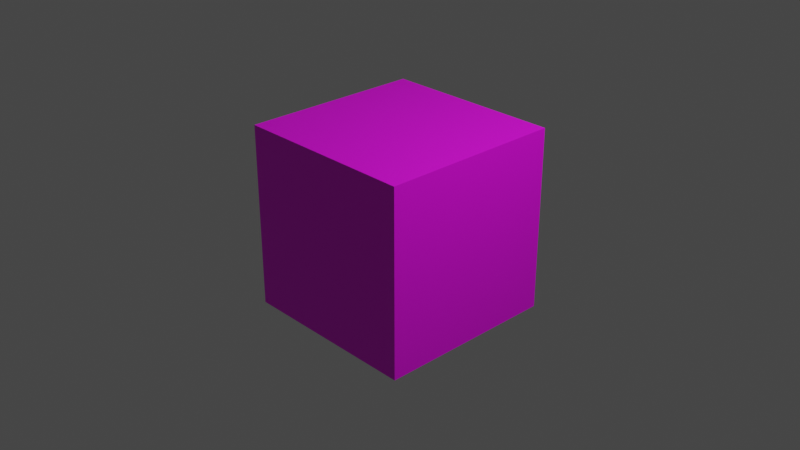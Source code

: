 # Source: texture_cube_3.blend  (saved by Blender 3.4.6; exported with 4.5.12 LTS)
import bpy
from mathutils import Matrix  # noqa: F401  (used for matrix-valued properties, if any)

bpy.ops.wm.read_factory_settings(use_empty=True)
scene = bpy.context.scene
scene.name = 'Scene'

# ---- collections
col_collection = bpy.data.collections.new('Collection'); scene.collection.children.link(col_collection)

# ---- images (referenced by path relative to the original .blend; pixels are not part of the script)
import os
ASSET_DIR = os.environ.get("B2B_ASSET_DIR", "")  # directory of the original .blend (textures are referenced by path, not embedded)
HERE = os.path.dirname(os.path.abspath(__file__))  # packed textures are extracted next to this script under _unpacked/

def load_image(name, relpath, width, height, colorspace="sRGB"):
    """Load a texture the original file referenced (path relative to the .blend, or extracted next to this script)."""
    p = next((c for c in (os.path.join(HERE, relpath), os.path.join(ASSET_DIR, relpath)) if relpath and os.path.exists(c)), "")
    if p:
        img = bpy.data.images.load(p, check_existing=True)
        img.name = name
    else:  # same state as the original file: an image datablock whose file is absent (Cycles renders it pink)
        img = bpy.data.images.new(name, width, height)
        img.source = "FILE"
        img.filepath = "//" + (relpath or name)
    img.colorspace_settings.name = colorspace
    return img
img_cobbles_grey_hi_png = load_image('Cobbles_grey_HI.PNG', 'Cobbles_grey_HI_512.PNG', 1024, 1024, 'sRGB')
img_daisy_1024_png = load_image('daisy_1024.png', '', 1024, 1024, 'sRGB')
img_kari_512_png = load_image('kari_512.png', 'kari_512.png', 1024, 1024, 'sRGB')
img_gaga_album_jpg = load_image('gaga_album.jpg', 'gaga_album.jpg', 1024, 1024, 'sRGB')

# ---- materials (node trees are filled in below, after node groups)
mat_material = bpy.data.materials.new('Material')
mat_material.alpha_threshold = 0.0
mat_material.use_transparent_shadow = False
mat_material.line_color = (0.0, 0.0, 0.0, 1.0)
mat_brick = bpy.data.materials.new('brick')
mat_brick.use_transparent_shadow = False
mat_brick.preview_render_type = 'CUBE'
mat_daisy = bpy.data.materials.new('daisy')
mat_daisy.use_transparent_shadow = False
mat_kari = bpy.data.materials.new('kari')
mat_kari.use_transparent_shadow = False
mat_gaga = bpy.data.materials.new('gaga')
mat_gaga.use_transparent_shadow = False

# ---- material node trees
mat_material.use_nodes = True; mat_material.node_tree.nodes.clear()
_N = mat_material.node_tree.nodes; _L = mat_material.node_tree.links
n0 = _N.new('ShaderNodeOutputMaterial'); n0.name = 'Material Output'; n0.location = (300, 300)
n1 = _N.new('ShaderNodeBsdfPrincipled'); n1.name = 'Principled BSDF'; n1.location = (10, 300)
n1.distribution = 'GGX'
n1.subsurface_method = 'BURLEY'
n1.inputs[2].default_value = 0.4
n1.inputs[3].default_value = 1.45
n1.inputs[27].default_value = (0.0, 0.0, 0.0, 1.0)
n1.inputs[28].default_value = 1.0
_L.new(n1.outputs[0], n0.inputs[0])
n0.is_active_output = True
mat_brick.use_nodes = True; mat_brick.node_tree.nodes.clear()
_N = mat_brick.node_tree.nodes; _L = mat_brick.node_tree.links
n0 = _N.new('ShaderNodeBsdfPrincipled'); n0.name = 'Principled BSDF'; n0.location = (10, 300)
n0.distribution = 'GGX'
n0.subsurface_method = 'BURLEY'
n0.inputs[3].default_value = 1.45
n0.inputs[27].default_value = (0.0, 0.0, 0.0, 1.0)
n0.inputs[28].default_value = 1.0
n1 = _N.new('ShaderNodeOutputMaterial'); n1.name = 'Material Output'; n1.location = (300, 300)
n2 = _N.new('ShaderNodeTexImage'); n2.name = 'Image Texture'; n2.location = (-280, 275)
n2.image = img_cobbles_grey_hi_png
_L.new(n0.outputs[0], n1.inputs[0])
_L.new(n2.outputs[0], n0.inputs[0])
n1.is_active_output = True
mat_daisy.use_nodes = True; mat_daisy.node_tree.nodes.clear()
_N = mat_daisy.node_tree.nodes; _L = mat_daisy.node_tree.links
n0 = _N.new('ShaderNodeBsdfPrincipled'); n0.name = 'Principled BSDF'; n0.location = (10, 300)
n0.distribution = 'GGX'
n0.subsurface_method = 'BURLEY'
n0.inputs[3].default_value = 1.45
n0.inputs[27].default_value = (0.0, 0.0, 0.0, 1.0)
n0.inputs[28].default_value = 1.0
n1 = _N.new('ShaderNodeOutputMaterial'); n1.name = 'Material Output'; n1.location = (300, 300)
n2 = _N.new('ShaderNodeTexImage'); n2.name = 'Image Texture'; n2.location = (-280, 275)
n2.image = img_daisy_1024_png
_L.new(n0.outputs[0], n1.inputs[0])
_L.new(n2.outputs[0], n0.inputs[0])
n1.is_active_output = True
mat_kari.use_nodes = True; mat_kari.node_tree.nodes.clear()
_N = mat_kari.node_tree.nodes; _L = mat_kari.node_tree.links
n0 = _N.new('ShaderNodeBsdfPrincipled'); n0.name = 'Principled BSDF'; n0.location = (10, 300)
n0.distribution = 'GGX'
n0.subsurface_method = 'BURLEY'
n0.inputs[3].default_value = 1.45
n0.inputs[27].default_value = (0.0, 0.0, 0.0, 1.0)
n0.inputs[28].default_value = 1.0
n1 = _N.new('ShaderNodeOutputMaterial'); n1.name = 'Material Output'; n1.location = (300, 300)
n2 = _N.new('ShaderNodeTexImage'); n2.name = 'Image Texture'; n2.location = (-280, 275)
n2.image = img_kari_512_png
_L.new(n0.outputs[0], n1.inputs[0])
_L.new(n2.outputs[0], n0.inputs[0])
n1.is_active_output = True
mat_gaga.use_nodes = True; mat_gaga.node_tree.nodes.clear()
_N = mat_gaga.node_tree.nodes; _L = mat_gaga.node_tree.links
n0 = _N.new('ShaderNodeBsdfPrincipled'); n0.name = 'Principled BSDF'; n0.location = (10, 300)
n0.distribution = 'GGX'
n0.subsurface_method = 'BURLEY'
n0.inputs[3].default_value = 1.45
n0.inputs[27].default_value = (0.0, 0.0, 0.0, 1.0)
n0.inputs[28].default_value = 1.0
n1 = _N.new('ShaderNodeOutputMaterial'); n1.name = 'Material Output'; n1.location = (300, 300)
n2 = _N.new('ShaderNodeTexImage'); n2.name = 'Image Texture'; n2.location = (-280, 275)
n2.image = img_gaga_album_jpg
_L.new(n0.outputs[0], n1.inputs[0])
_L.new(n2.outputs[0], n0.inputs[0])
n1.is_active_output = True

# ---- world
world_world = bpy.data.worlds.new('World'); scene.world = world_world
world_world.use_nodes = True; world_world.node_tree.nodes.clear()
_N = world_world.node_tree.nodes; _L = world_world.node_tree.links
n0 = _N.new('ShaderNodeOutputWorld'); n0.name = 'World Output'; n0.location = (300, 300)
n1 = _N.new('ShaderNodeBackground'); n1.name = 'Background'; n1.location = (10, 300)
n1.inputs[0].default_value = (0.05088, 0.05088, 0.05088, 1.0)
_L.new(n1.outputs[0], n0.inputs[0])
n0.is_active_output = True
world_world.color = (0.05088, 0.05088, 0.05088)
world_world.use_sun_shadow = False
world_world.sun_shadow_jitter_overblur = 0.0

# ---- cameras
cam_camera = bpy.data.cameras.new('Camera')
cam_camera.clip_end = 100.0
cam_camera.ortho_scale = 7.314

# ---- lights
light_light = bpy.data.lights.new('Light', 'POINT')
light_light.transmission_factor = 0.0
light_light.energy = 1000.0
light_light.shadow_soft_size = 0.1
light_light.shadow_maximum_resolution = 0.006
light_light.use_absolute_resolution = True

# ---- meshes
me_cube = bpy.data.meshes.new('Cube')
me_cube.from_pydata([(1.0, 1.0, 1.0), (1.0, 1.0, -1.0), (1.0, -1.0, 1.0), (1.0, -1.0, -1.0), (-1.0, 1.0, 1.0), (-1.0, 1.0, -1.0), (-1.0, -1.0, 1.0), (-1.0, -1.0, -1.0)], [], [(4, 2, 0), (2, 7, 3), (6, 5, 7), (1, 7, 5), (0, 3, 1), (4, 1, 5), (4, 6, 2), (4, 0, 1), (2, 6, 7), (6, 4, 5), (1, 3, 7), (0, 2, 3)])
me_cube.polygons.foreach_set('material_index', [1, 1, 1, 1, 1, 2, 1, 2, 1, 1, 1, 1])
_uv = me_cube.uv_layers.new(name='UVMap')
_uv.uv.foreach_set('vector', [0.5, 0.875, 0.25, 0.625, 0.5, 0.625, 0.25, 0.625, 0.0, 0.375, 0.25, 0.375, 1.0, 0.625, 0.75, 0.375, 1.0, 0.375, 0.5, 0.375, 0.25, 0.125, 0.5, 0.125, 0.5, 0.625, 0.25, 0.375, 0.5, 0.375, 0.9868, 0.9868, 0.01318, 0.01318, 0.9868, 0.01318, 0.5, 0.875, 0.25, 0.875, 0.25, 0.625, 0.9868, 0.9868, 0.01318, 0.9868, 0.01318, 0.01318, 0.25, 0.625, 0.0, 0.625, 0.0, 0.375, 1.0, 0.625, 0.75, 0.625, 0.75, 0.375, 0.5, 0.375, 0.25, 0.375, 0.25, 0.125, 0.5, 0.625, 0.25, 0.625, 0.25, 0.375])
me_cube.materials.append(mat_material)
me_cube.materials.append(mat_brick)
me_cube.materials.append(mat_daisy)
me_cube.materials.append(mat_kari)
me_cube.materials.append(mat_gaga)
me_cube.use_remesh_preserve_volume = False
me_cube.use_remesh_preserve_attributes = False
me_cube.use_mirror_vertex_groups = False
me_cube.update()

# ---- objects
ob_cube = bpy.data.objects.new('Cube', me_cube)
ob_light = bpy.data.objects.new('Light', light_light)
ob_camera = bpy.data.objects.new('Camera', cam_camera)

# ---- transforms, parenting, visibility, modifiers, constraints
ob_cube.location = (0.0, 0.0, 0.0)
ob_cube.lock_rotations_4d = False
ob_cube.empty_display_type = 'ARROWS'
ob_cube.lineart.crease_threshold = 0.0
ob_light.location = (4.076, 1.005, 5.904)
ob_light.rotation_euler = (0.6503, 0.05522, 1.866)
ob_light.lock_rotations_4d = False
ob_light.empty_display_type = 'ARROWS'
ob_light.color = (0.0, 0.0, 0.0, 0.0)
ob_light.lineart.crease_threshold = 0.0
ob_camera.location = (7.359, -6.926, 4.958)
ob_camera.rotation_euler = (1.109, 0.0, 0.8149)
ob_camera.lock_rotations_4d = False
ob_camera.empty_display_type = 'ARROWS'
ob_camera.color = (0.0, 0.0, 0.0, 0.0)
ob_camera.display_type = 'WIRE'
ob_camera.lineart.crease_threshold = 0.0

# ---- collection membership
col_collection.objects.link(ob_cube)
col_collection.objects.link(ob_light)
col_collection.objects.link(ob_camera)

# ---- scene / render settings (as saved in the file)
scene.camera = ob_camera
scene.frame_start = 1; scene.frame_end = 250; scene.frame_set(1)
scene.render.engine = 'BLENDER_EEVEE_NEXT'
scene.cycles.use_denoising = False
scene.cycles.samples = 128
scene.cycles.sampling_pattern = 'TABULATED_SOBOL'
scene.cycles.use_adaptive_sampling = False
scene.cycles.use_light_tree = False
scene.view_settings.view_transform = 'Filmic'
bpy.context.view_layer.update()
